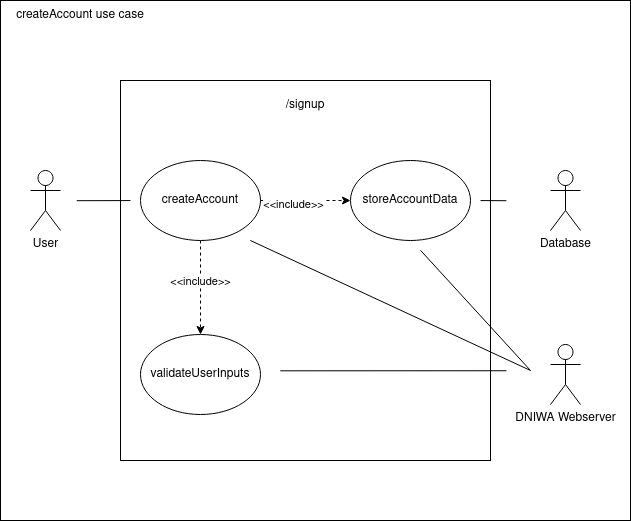

The diagram above was exported from draw.io. Its source (the exported page's mxGraphModel, read from the mxfile embedded in the PNG):
<mxGraphModel dx="1434" dy="751" grid="1" gridSize="10" guides="1" tooltips="1" connect="1" arrows="1" fold="1" page="1" pageScale="1" pageWidth="1169" pageHeight="827" math="0" shadow="0">
  <root>
    <mxCell id="0" />
    <mxCell id="1" parent="0" />
    <mxCell id="hHjUubz2gIRijAqRErDw-1" value="" style="rounded=0;whiteSpace=wrap;html=1;" parent="1" vertex="1">
      <mxGeometry x="280" y="80" width="630" height="520" as="geometry" />
    </mxCell>
    <mxCell id="hHjUubz2gIRijAqRErDw-2" value="User" style="shape=umlActor;verticalLabelPosition=bottom;verticalAlign=top;html=1;outlineConnect=0;" parent="1" vertex="1">
      <mxGeometry x="310" y="250" width="30" height="60" as="geometry" />
    </mxCell>
    <mxCell id="hHjUubz2gIRijAqRErDw-3" value="" style="rounded=0;whiteSpace=wrap;html=1;" parent="1" vertex="1">
      <mxGeometry x="400" y="160" width="370" height="380" as="geometry" />
    </mxCell>
    <mxCell id="hHjUubz2gIRijAqRErDw-9" style="edgeStyle=orthogonalEdgeStyle;rounded=0;orthogonalLoop=1;jettySize=auto;html=1;entryX=0.5;entryY=0;entryDx=0;entryDy=0;endArrow=classic;endFill=1;dashed=1;" parent="1" source="hHjUubz2gIRijAqRErDw-4" target="hHjUubz2gIRijAqRErDw-5" edge="1">
      <mxGeometry relative="1" as="geometry" />
    </mxCell>
    <mxCell id="hHjUubz2gIRijAqRErDw-10" value="&amp;lt;&amp;lt;include&amp;gt;&amp;gt;" style="edgeLabel;html=1;align=center;verticalAlign=middle;resizable=0;points=[];" parent="hHjUubz2gIRijAqRErDw-9" vertex="1" connectable="0">
      <mxGeometry x="-0.1529" y="-1" relative="1" as="geometry">
        <mxPoint as="offset" />
      </mxGeometry>
    </mxCell>
    <mxCell id="hHjUubz2gIRijAqRErDw-15" style="edgeStyle=orthogonalEdgeStyle;rounded=0;orthogonalLoop=1;jettySize=auto;html=1;entryX=0;entryY=0.5;entryDx=0;entryDy=0;endArrow=classic;endFill=1;dashed=1;" parent="1" source="hHjUubz2gIRijAqRErDw-4" target="hHjUubz2gIRijAqRErDw-8" edge="1">
      <mxGeometry relative="1" as="geometry" />
    </mxCell>
    <mxCell id="hHjUubz2gIRijAqRErDw-16" value="&amp;lt;&amp;lt;include&amp;gt;&amp;gt;" style="edgeLabel;html=1;align=center;verticalAlign=middle;resizable=0;points=[];" parent="hHjUubz2gIRijAqRErDw-15" vertex="1" connectable="0">
      <mxGeometry x="-0.2857" y="-3" relative="1" as="geometry">
        <mxPoint as="offset" />
      </mxGeometry>
    </mxCell>
    <mxCell id="hHjUubz2gIRijAqRErDw-4" value="createAccount" style="ellipse;whiteSpace=wrap;html=1;" parent="1" vertex="1">
      <mxGeometry x="420" y="240" width="120" height="80" as="geometry" />
    </mxCell>
    <mxCell id="hHjUubz2gIRijAqRErDw-5" value="validateUserInputs" style="ellipse;whiteSpace=wrap;html=1;" parent="1" vertex="1">
      <mxGeometry x="420" y="414" width="120" height="80" as="geometry" />
    </mxCell>
    <mxCell id="hHjUubz2gIRijAqRErDw-6" value="Database" style="shape=umlActor;verticalLabelPosition=bottom;verticalAlign=top;html=1;outlineConnect=0;" parent="1" vertex="1">
      <mxGeometry x="830" y="250" width="30" height="60" as="geometry" />
    </mxCell>
    <mxCell id="hHjUubz2gIRijAqRErDw-7" value="DNIWA Webserver" style="shape=umlActor;verticalLabelPosition=bottom;verticalAlign=top;html=1;outlineConnect=0;" parent="1" vertex="1">
      <mxGeometry x="830" y="424" width="30" height="60" as="geometry" />
    </mxCell>
    <mxCell id="hHjUubz2gIRijAqRErDw-8" value="storeAccountData" style="ellipse;whiteSpace=wrap;html=1;" parent="1" vertex="1">
      <mxGeometry x="630" y="240" width="120" height="80" as="geometry" />
    </mxCell>
    <mxCell id="hHjUubz2gIRijAqRErDw-23" value="createAccount use case" style="text;html=1;strokeColor=none;fillColor=none;align=center;verticalAlign=middle;whiteSpace=wrap;rounded=0;" parent="1" vertex="1">
      <mxGeometry x="280" y="80" width="160" height="30" as="geometry" />
    </mxCell>
    <mxCell id="hHjUubz2gIRijAqRErDw-26" value="" style="endArrow=none;html=1;rounded=0;entryX=0.803;entryY=0.712;entryDx=0;entryDy=0;entryPerimeter=0;exitX=0.432;exitY=0.764;exitDx=0;exitDy=0;exitPerimeter=0;" parent="1" source="hHjUubz2gIRijAqRErDw-3" target="hHjUubz2gIRijAqRErDw-1" edge="1">
      <mxGeometry width="50" height="50" relative="1" as="geometry">
        <mxPoint x="480" y="430" as="sourcePoint" />
        <mxPoint x="530" y="380" as="targetPoint" />
      </mxGeometry>
    </mxCell>
    <mxCell id="hHjUubz2gIRijAqRErDw-27" value="" style="endArrow=none;html=1;rounded=0;exitX=0.351;exitY=0.421;exitDx=0;exitDy=0;exitPerimeter=0;" parent="1" source="hHjUubz2gIRijAqRErDw-3" edge="1">
      <mxGeometry width="50" height="50" relative="1" as="geometry">
        <mxPoint x="480" y="430" as="sourcePoint" />
        <mxPoint x="810" y="450" as="targetPoint" />
      </mxGeometry>
    </mxCell>
    <mxCell id="hHjUubz2gIRijAqRErDw-28" value="" style="endArrow=none;html=1;rounded=0;exitX=0.811;exitY=0.447;exitDx=0;exitDy=0;exitPerimeter=0;" parent="1" source="hHjUubz2gIRijAqRErDw-3" edge="1">
      <mxGeometry width="50" height="50" relative="1" as="geometry">
        <mxPoint x="480" y="430" as="sourcePoint" />
        <mxPoint x="810" y="450" as="targetPoint" />
      </mxGeometry>
    </mxCell>
    <mxCell id="hHjUubz2gIRijAqRErDw-29" value="" style="endArrow=none;html=1;rounded=0;entryX=0.803;entryY=0.385;entryDx=0;entryDy=0;entryPerimeter=0;exitX=0.973;exitY=0.316;exitDx=0;exitDy=0;exitPerimeter=0;" parent="1" source="hHjUubz2gIRijAqRErDw-3" target="hHjUubz2gIRijAqRErDw-1" edge="1">
      <mxGeometry width="50" height="50" relative="1" as="geometry">
        <mxPoint x="480" y="430" as="sourcePoint" />
        <mxPoint x="530" y="380" as="targetPoint" />
      </mxGeometry>
    </mxCell>
    <mxCell id="hHjUubz2gIRijAqRErDw-30" value="" style="endArrow=none;html=1;rounded=0;exitX=0.121;exitY=0.385;exitDx=0;exitDy=0;exitPerimeter=0;entryX=0.027;entryY=0.316;entryDx=0;entryDy=0;entryPerimeter=0;" parent="1" source="hHjUubz2gIRijAqRErDw-1" target="hHjUubz2gIRijAqRErDw-3" edge="1">
      <mxGeometry width="50" height="50" relative="1" as="geometry">
        <mxPoint x="480" y="430" as="sourcePoint" />
        <mxPoint x="530" y="380" as="targetPoint" />
      </mxGeometry>
    </mxCell>
    <mxCell id="hHjUubz2gIRijAqRErDw-31" value="/signup" style="text;html=1;strokeColor=none;fillColor=none;align=center;verticalAlign=middle;whiteSpace=wrap;rounded=0;" parent="1" vertex="1">
      <mxGeometry x="555" y="170" width="60" height="30" as="geometry" />
    </mxCell>
  </root>
</mxGraphModel>